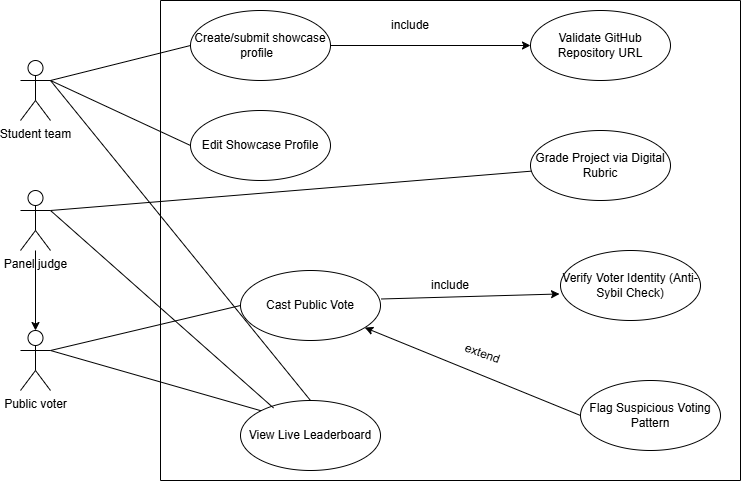

The diagram above was exported from draw.io. Its source (the exported page's mxGraphModel, read from the mxfile embedded in the PNG):
<mxGraphModel dx="1032" dy="663" grid="1" gridSize="10" guides="1" tooltips="1" connect="1" arrows="1" fold="1" page="1" pageScale="1" pageWidth="850" pageHeight="1100" math="0" shadow="0">
  <root>
    <mxCell id="0" />
    <mxCell id="1" parent="0" />
    <mxCell id="S9prj5-tXoK1TXGRPX8H-1" parent="1" style="ellipse;whiteSpace=wrap;html=1;" value="Create/submit showcase profile&amp;nbsp;&amp;nbsp;" vertex="1">
      <mxGeometry height="70" width="140" x="190" y="20" as="geometry" />
    </mxCell>
    <mxCell id="S9prj5-tXoK1TXGRPX8H-2" parent="1" style="ellipse;whiteSpace=wrap;html=1;" value="Edit Showcase Profile" vertex="1">
      <mxGeometry height="70" width="140" x="190" y="120" as="geometry" />
    </mxCell>
    <mxCell id="S9prj5-tXoK1TXGRPX8H-3" parent="1" style="ellipse;whiteSpace=wrap;html=1;" value="Cast Public Vote" vertex="1">
      <mxGeometry height="70" width="140" x="240" y="280" as="geometry" />
    </mxCell>
    <mxCell id="S9prj5-tXoK1TXGRPX8H-7" parent="1" style="shape=umlActor;verticalLabelPosition=bottom;verticalAlign=top;html=1;outlineConnect=0;" value="Student team" vertex="1">
      <mxGeometry height="60" width="30" x="20" y="70" as="geometry" />
    </mxCell>
    <mxCell id="S9prj5-tXoK1TXGRPX8H-8" parent="1" style="ellipse;whiteSpace=wrap;html=1;" value="Validate GitHub Repository URL" vertex="1">
      <mxGeometry height="70" width="140" x="530" y="20" as="geometry" />
    </mxCell>
    <mxCell id="S9prj5-tXoK1TXGRPX8H-9" parent="1" style="ellipse;whiteSpace=wrap;html=1;" value="Grade Project via Digital Rubric" vertex="1">
      <mxGeometry height="70" width="140" x="530" y="140" as="geometry" />
    </mxCell>
    <mxCell id="S9prj5-tXoK1TXGRPX8H-10" parent="1" style="ellipse;whiteSpace=wrap;html=1;" value="Verify Voter Identity (Anti-Sybil Check)" vertex="1">
      <mxGeometry height="70" width="140" x="560" y="260" as="geometry" />
    </mxCell>
    <mxCell id="S9prj5-tXoK1TXGRPX8H-11" parent="1" style="ellipse;whiteSpace=wrap;html=1;" value="View Live Leaderboard" vertex="1">
      <mxGeometry height="70" width="140" x="240" y="410" as="geometry" />
    </mxCell>
    <mxCell id="S9prj5-tXoK1TXGRPX8H-12" parent="1" style="ellipse;whiteSpace=wrap;html=1;" value="Flag Suspicious Voting Pattern" vertex="1">
      <mxGeometry height="70" width="140" x="580" y="390" as="geometry" />
    </mxCell>
    <mxCell id="S9prj5-tXoK1TXGRPX8H-44" edge="1" parent="1" source="S9prj5-tXoK1TXGRPX8H-13" style="edgeStyle=orthogonalEdgeStyle;rounded=0;orthogonalLoop=1;jettySize=auto;html=1;" target="S9prj5-tXoK1TXGRPX8H-16" value="">
      <mxGeometry relative="1" as="geometry" />
    </mxCell>
    <mxCell id="S9prj5-tXoK1TXGRPX8H-13" parent="1" style="shape=umlActor;verticalLabelPosition=bottom;verticalAlign=top;html=1;outlineConnect=0;" value="Panel judge" vertex="1">
      <mxGeometry height="60" width="30" x="20" y="200" as="geometry" />
    </mxCell>
    <mxCell id="S9prj5-tXoK1TXGRPX8H-16" parent="1" style="shape=umlActor;verticalLabelPosition=bottom;verticalAlign=top;html=1;outlineConnect=0;" value="Public voter" vertex="1">
      <mxGeometry height="60" width="30" x="20" y="340" as="geometry" />
    </mxCell>
    <mxCell id="S9prj5-tXoK1TXGRPX8H-19" edge="1" parent="1" source="S9prj5-tXoK1TXGRPX8H-7" style="endArrow=none;html=1;rounded=0;entryX=0;entryY=0.5;entryDx=0;entryDy=0;exitX=1;exitY=0.3333333333333333;exitDx=0;exitDy=0;exitPerimeter=0;" target="S9prj5-tXoK1TXGRPX8H-1" value="">
      <mxGeometry height="50" relative="1" width="50" as="geometry">
        <mxPoint x="50" y="90" as="sourcePoint" />
        <mxPoint x="100" y="40" as="targetPoint" />
      </mxGeometry>
    </mxCell>
    <mxCell id="S9prj5-tXoK1TXGRPX8H-24" edge="1" parent="1" style="endArrow=none;html=1;rounded=0;" target="S9prj5-tXoK1TXGRPX8H-9" value="">
      <mxGeometry height="50" relative="1" width="50" as="geometry">
        <mxPoint x="50" y="220" as="sourcePoint" />
        <mxPoint x="100" y="170" as="targetPoint" />
      </mxGeometry>
    </mxCell>
    <mxCell id="S9prj5-tXoK1TXGRPX8H-26" edge="1" parent="1" style="endArrow=none;html=1;rounded=0;entryX=0;entryY=0.5;entryDx=0;entryDy=0;" target="S9prj5-tXoK1TXGRPX8H-3" value="">
      <mxGeometry height="50" relative="1" width="50" as="geometry">
        <mxPoint x="50" y="360" as="sourcePoint" />
        <mxPoint x="100" y="310" as="targetPoint" />
      </mxGeometry>
    </mxCell>
    <mxCell id="S9prj5-tXoK1TXGRPX8H-28" edge="1" parent="1" style="endArrow=none;html=1;rounded=0;entryX=0;entryY=0.5;entryDx=0;entryDy=0;" target="S9prj5-tXoK1TXGRPX8H-2" value="">
      <mxGeometry height="50" relative="1" width="50" as="geometry">
        <mxPoint x="50" y="90" as="sourcePoint" />
        <mxPoint x="100" y="40" as="targetPoint" />
      </mxGeometry>
    </mxCell>
    <mxCell id="S9prj5-tXoK1TXGRPX8H-29" edge="1" parent="1" source="S9prj5-tXoK1TXGRPX8H-7" style="endArrow=none;html=1;rounded=0;exitX=1;exitY=0.3333333333333333;exitDx=0;exitDy=0;exitPerimeter=0;entryX=0.5;entryY=0;entryDx=0;entryDy=0;" target="S9prj5-tXoK1TXGRPX8H-11" value="">
      <mxGeometry height="50" relative="1" width="50" as="geometry">
        <mxPoint x="370" y="250" as="sourcePoint" />
        <mxPoint x="290" y="400" as="targetPoint" />
      </mxGeometry>
    </mxCell>
    <mxCell id="S9prj5-tXoK1TXGRPX8H-30" edge="1" parent="1" source="S9prj5-tXoK1TXGRPX8H-13" style="endArrow=none;html=1;rounded=0;exitX=1;exitY=0.3333333333333333;exitDx=0;exitDy=0;exitPerimeter=0;entryX=0.236;entryY=0.107;entryDx=0;entryDy=0;entryPerimeter=0;" target="S9prj5-tXoK1TXGRPX8H-11" value="">
      <mxGeometry height="50" relative="1" width="50" as="geometry">
        <mxPoint x="370" y="250" as="sourcePoint" />
        <mxPoint x="260" y="400" as="targetPoint" />
      </mxGeometry>
    </mxCell>
    <mxCell id="S9prj5-tXoK1TXGRPX8H-31" edge="1" parent="1" style="endArrow=none;html=1;rounded=0;entryX=0;entryY=0;entryDx=0;entryDy=0;" target="S9prj5-tXoK1TXGRPX8H-11" value="">
      <mxGeometry height="50" relative="1" width="50" as="geometry">
        <mxPoint x="50" y="360" as="sourcePoint" />
        <mxPoint x="100" y="310" as="targetPoint" />
      </mxGeometry>
    </mxCell>
    <mxCell id="S9prj5-tXoK1TXGRPX8H-32" edge="1" parent="1" source="S9prj5-tXoK1TXGRPX8H-3" style="endArrow=classic;html=1;rounded=0;entryX=-0.007;entryY=0.621;entryDx=0;entryDy=0;exitX=1.004;exitY=0.407;exitDx=0;exitDy=0;exitPerimeter=0;entryPerimeter=0;" target="S9prj5-tXoK1TXGRPX8H-10" value="">
      <mxGeometry height="50" relative="1" width="50" as="geometry">
        <mxPoint x="370" y="250" as="sourcePoint" />
        <mxPoint x="420" y="200" as="targetPoint" />
      </mxGeometry>
    </mxCell>
    <mxCell id="S9prj5-tXoK1TXGRPX8H-33" edge="1" parent="1" source="S9prj5-tXoK1TXGRPX8H-12" style="endArrow=classic;html=1;rounded=0;exitX=0;exitY=0.5;exitDx=0;exitDy=0;" target="S9prj5-tXoK1TXGRPX8H-3" value="">
      <mxGeometry height="50" relative="1" width="50" as="geometry">
        <mxPoint x="370" y="250" as="sourcePoint" />
        <mxPoint x="420" y="200" as="targetPoint" />
      </mxGeometry>
    </mxCell>
    <mxCell id="S9prj5-tXoK1TXGRPX8H-40" edge="1" parent="1" source="S9prj5-tXoK1TXGRPX8H-1" style="endArrow=classic;html=1;rounded=0;exitX=1;exitY=0.5;exitDx=0;exitDy=0;entryX=0;entryY=0.5;entryDx=0;entryDy=0;" target="S9prj5-tXoK1TXGRPX8H-8" value="">
      <mxGeometry height="50" relative="1" width="50" as="geometry">
        <mxPoint x="430" y="80" as="sourcePoint" />
        <mxPoint x="480" y="30" as="targetPoint" />
      </mxGeometry>
    </mxCell>
    <mxCell id="S9prj5-tXoK1TXGRPX8H-41" parent="1" style="text;html=1;whiteSpace=wrap;strokeColor=none;fillColor=none;align=center;verticalAlign=middle;rounded=0;" value="include" vertex="1">
      <mxGeometry height="30" width="60" x="380" y="20" as="geometry" />
    </mxCell>
    <mxCell id="S9prj5-tXoK1TXGRPX8H-42" parent="1" style="text;html=1;whiteSpace=wrap;strokeColor=none;fillColor=none;align=center;verticalAlign=middle;rounded=0;" value="include" vertex="1">
      <mxGeometry height="30" width="60" x="420" y="280" as="geometry" />
    </mxCell>
    <mxCell id="S9prj5-tXoK1TXGRPX8H-43" parent="1" style="text;html=1;whiteSpace=wrap;strokeColor=none;fillColor=none;align=center;verticalAlign=middle;rounded=0;rotation=20;" value="extend&lt;div&gt;&lt;br&gt;&lt;/div&gt;" vertex="1">
      <mxGeometry height="135" width="60" x="450" y="302.5" as="geometry" />
    </mxCell>
    <mxCell id="S9prj5-tXoK1TXGRPX8H-49" parent="1" style="swimlane;startSize=0;" value="" vertex="1">
      <mxGeometry height="480" width="580" x="160" y="10" as="geometry" />
    </mxCell>
  </root>
</mxGraphModel>